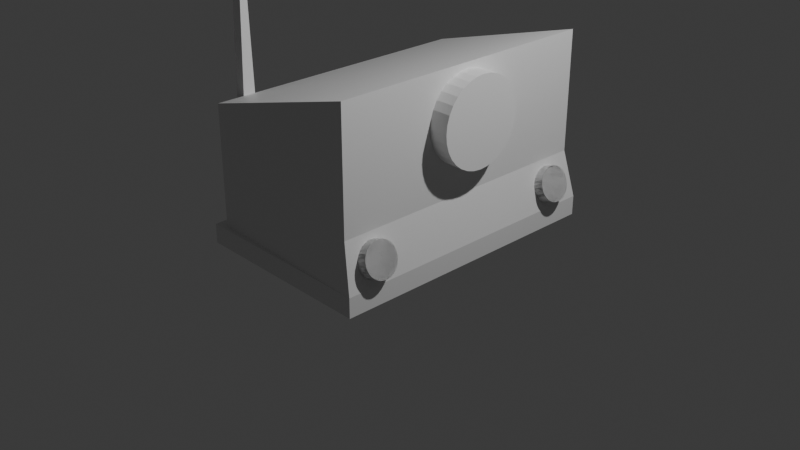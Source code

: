 # Source: FM-00_Radio.blend  (saved by Blender 4.2.66; exported with 4.5.12 LTS)
import bpy
from mathutils import Matrix  # noqa: F401  (used for matrix-valued properties, if any)

bpy.ops.wm.read_factory_settings(use_empty=True)
scene = bpy.context.scene
scene.name = 'Scene'

# ---- collections
col_collection = bpy.data.collections.new('Collection'); scene.collection.children.link(col_collection)

# ---- materials (node trees are filled in below, after node groups)
mat_material = bpy.data.materials.new('Material')
mat_material.alpha_threshold = 0.0
mat_material.roughness = 0.5
mat_material.line_color = (0.0, 0.0, 0.0, 1.0)

# ---- material node trees
mat_material.use_nodes = True; mat_material.node_tree.nodes.clear()
_N = mat_material.node_tree.nodes; _L = mat_material.node_tree.links
n0 = _N.new('ShaderNodeOutputMaterial'); n0.name = 'Material Output'; n0.location = (300, 300)
n1 = _N.new('ShaderNodeBsdfPrincipled'); n1.name = 'Principled BSDF'; n1.location = (10, 300)
n1.inputs[3].default_value = 1.45
_L.new(n1.outputs[0], n0.inputs[0])
n0.is_active_output = True

# ---- world
world_world = bpy.data.worlds.new('World'); scene.world = world_world
world_world.use_nodes = True; world_world.node_tree.nodes.clear()
_N = world_world.node_tree.nodes; _L = world_world.node_tree.links
n0 = _N.new('ShaderNodeOutputWorld'); n0.name = 'World Output'; n0.location = (300, 300)
n1 = _N.new('ShaderNodeBackground'); n1.name = 'Background'; n1.location = (10, 300)
n1.inputs[0].default_value = (0.05088, 0.05088, 0.05088, 1.0)
_L.new(n1.outputs[0], n0.inputs[0])
n0.is_active_output = True
world_world.color = (0.05088, 0.05088, 0.05088)
world_world.sun_shadow_jitter_overblur = 0.0

# ---- cameras
cam_camera = bpy.data.cameras.new('Camera')
cam_camera.clip_end = 100.0
cam_camera.ortho_scale = 7.314

# ---- lights
light_light = bpy.data.lights.new('Light', 'POINT')
light_light.energy = 1000.0
light_light.shadow_soft_size = 0.1

# ---- meshes
me_cube = bpy.data.meshes.new('Cube')
me_cube.from_pydata([(1.0, 1.534, -0.1032), (1.0, -1.534, -0.1032), (-0.8849, 1.477, 0.1032), (-1.0, 1.534, -0.1032), (-0.8849, -1.477, 0.1032), (-1.0, -1.534, -0.1032), (1.0, -1.534, 0.1032), (-1.0, -1.534, 0.1032), (1.0, 1.534, 0.1032), (-1.0, 1.534, 0.1032), (-0.8849, -1.477, 1.373), (-0.8849, 1.477, 1.373), (0.8849, 1.477, 0.5951), (0.8849, -1.477, 0.5951), (0.8849, 1.477, 1.865), (0.8849, -1.477, 1.865), (-1.0, -1.014, 0.1032), (-0.8849, -1.016, 0.1032), (-1.0, -1.211, 0.1032), (-0.8849, -1.217, 0.1032), (-1.0, -1.123, 3.426), (-1.0, -1.105, 3.426), (-0.8849, -1.124, 3.426), (-0.8849, -1.106, 3.426)], [], [(2, 17, 19, 4, 10, 11), (1, 6, 7, 5), (5, 7, 18, 16, 9, 3), (3, 0, 1, 5), (0, 8, 6, 1), (3, 9, 8, 0), (13, 4, 7, 6), (12, 13, 6, 8), (4, 19, 18, 7), (2, 12, 8, 9), (14, 11, 10, 15), (4, 13, 15, 10), (12, 2, 11, 14), (12, 14, 15, 13), (20, 22, 23, 21), (16, 17, 2, 9), (18, 19, 22, 20), (19, 17, 23, 22), (17, 16, 21, 23), (16, 18, 20, 21)])
_uv = me_cube.uv_layers.new(name='UVMap')
_uv.uv.foreach_set('vector', [0.8606, 0.5144, 0.8606, 0.7011, 0.8606, 0.7162, 0.8606, 0.7356, 0.8606, 0.7356, 0.8606, 0.5144, 0.375, 0.75, 0.625, 0.75, 0.625, 1.0, 0.375, 1.0, 0.375, 0.0, 0.625, 0.0, 0.625, 0.02631, 0.625, 0.04242, 0.625, 0.25, 0.375, 0.25, 0.125, 0.5, 0.375, 0.5, 0.375, 0.75, 0.125, 0.75, 0.375, 0.5, 0.625, 0.5, 0.625, 0.75, 0.375, 0.75, 0.375, 0.25, 0.625, 0.25, 0.625, 0.5, 0.375, 0.5, 0.6394, 0.7356, 0.8606, 0.7356, 0.875, 0.75, 0.625, 0.75, 0.6394, 0.5144, 0.6394, 0.7356, 0.625, 0.75, 0.625, 0.5, 0.8606, 0.7356, 0.8606, 0.7162, 0.875, 0.7237, 0.875, 0.75, 0.8606, 0.5144, 0.6394, 0.5144, 0.625, 0.5, 0.875, 0.5, 0.6394, 0.5144, 0.8606, 0.5144, 0.8606, 0.7356, 0.6394, 0.7356, 0.8606, 0.7356, 0.6394, 0.7356, 0.6394, 0.7356, 0.8606, 0.7356, 0.6394, 0.5144, 0.8606, 0.5144, 0.8606, 0.5144, 0.6394, 0.5144, 0.6394, 0.5144, 0.6394, 0.5144, 0.6394, 0.7356, 0.6394, 0.7356, 0.875, 0.7237, 0.8606, 0.7162, 0.8606, 0.7011, 0.875, 0.7076, 0.875, 0.7076, 0.8606, 0.7011, 0.8606, 0.5144, 0.875, 0.5, 0.875, 0.7237, 0.8606, 0.7162, 0.8606, 0.7162, 0.875, 0.7237, 0.8606, 0.7162, 0.8606, 0.7011, 0.8606, 0.7011, 0.8606, 0.7162, 0.8606, 0.7011, 0.875, 0.7076, 0.875, 0.7076, 0.8606, 0.7011, 0.625, 0.04242, 0.625, 0.02631, 0.625, 0.02631, 0.625, 0.04242])
me_cube.materials.append(mat_material)
me_cube.use_mirror_vertex_groups = False
me_cube.update()
me_cylinder = bpy.data.meshes.new('Cylinder')
me_cylinder.from_pydata([(0.0, 1.0, -1.0), (0.0, 1.0, 1.0), (0.1951, 0.9808, -1.0), (0.1951, 0.9808, 1.0), (0.3827, 0.9239, -1.0), (0.3827, 0.9239, 1.0), (0.5556, 0.8315, -1.0), (0.5556, 0.8315, 1.0), (0.7071, 0.7071, -1.0), (0.7071, 0.7071, 1.0), (0.8315, 0.5556, -1.0), (0.8315, 0.5556, 1.0), (0.9239, 0.3827, -1.0), (0.9239, 0.3827, 1.0), (0.9808, 0.1951, -1.0), (0.9808, 0.1951, 1.0), (1.0, 0.0, -1.0), (1.0, 0.0, 1.0), (0.9808, -0.1951, -1.0), (0.9808, -0.1951, 1.0), (0.9239, -0.3827, -1.0), (0.9239, -0.3827, 1.0), (0.8315, -0.5556, -1.0), (0.8315, -0.5556, 1.0), (0.7071, -0.7071, -1.0), (0.7071, -0.7071, 1.0), (0.5556, -0.8315, -1.0), (0.5556, -0.8315, 1.0), (0.3827, -0.9239, -1.0), (0.3827, -0.9239, 1.0), (0.1951, -0.9808, -1.0), (0.1951, -0.9808, 1.0), (0.0, -1.0, -1.0), (0.0, -1.0, 1.0), (-0.1951, -0.9808, -1.0), (-0.1951, -0.9808, 1.0), (-0.3827, -0.9239, -1.0), (-0.3827, -0.9239, 1.0), (-0.5556, -0.8315, -1.0), (-0.5556, -0.8315, 1.0), (-0.7071, -0.7071, -1.0), (-0.7071, -0.7071, 1.0), (-0.8315, -0.5556, -1.0), (-0.8315, -0.5556, 1.0), (-0.9239, -0.3827, -1.0), (-0.9239, -0.3827, 1.0), (-0.9808, -0.1951, -1.0), (-0.9808, -0.1951, 1.0), (-1.0, 0.0, -1.0), (-1.0, 0.0, 1.0), (-0.9808, 0.1951, -1.0), (-0.9808, 0.1951, 1.0), (-0.9239, 0.3827, -1.0), (-0.9239, 0.3827, 1.0), (-0.8315, 0.5556, -1.0), (-0.8315, 0.5556, 1.0), (-0.7071, 0.7071, -1.0), (-0.7071, 0.7071, 1.0), (-0.5556, 0.8315, -1.0), (-0.5556, 0.8315, 1.0), (-0.3827, 0.9239, -1.0), (-0.3827, 0.9239, 1.0), (-0.1951, 0.9808, -1.0), (-0.1951, 0.9808, 1.0)], [], [(0, 1, 3, 2), (2, 3, 5, 4), (4, 5, 7, 6), (6, 7, 9, 8), (8, 9, 11, 10), (10, 11, 13, 12), (12, 13, 15, 14), (14, 15, 17, 16), (16, 17, 19, 18), (18, 19, 21, 20), (20, 21, 23, 22), (22, 23, 25, 24), (24, 25, 27, 26), (26, 27, 29, 28), (28, 29, 31, 30), (30, 31, 33, 32), (32, 33, 35, 34), (34, 35, 37, 36), (36, 37, 39, 38), (38, 39, 41, 40), (40, 41, 43, 42), (42, 43, 45, 44), (44, 45, 47, 46), (46, 47, 49, 48), (48, 49, 51, 50), (50, 51, 53, 52), (52, 53, 55, 54), (54, 55, 57, 56), (56, 57, 59, 58), (58, 59, 61, 60), (3, 1, 63, 61, 59, 57, 55, 53, 51, 49, 47, 45, 43, 41, 39, 37, 35, 33, 31, 29, 27, 25, 23, 21, 19, 17, 15, 13, 11, 9, 7, 5), (60, 61, 63, 62), (62, 63, 1, 0), (0, 2, 4, 6, 8, 10, 12, 14, 16, 18, 20, 22, 24, 26, 28, 30, 32, 34, 36, 38, 40, 42, 44, 46, 48, 50, 52, 54, 56, 58, 60, 62)])
_uv = me_cylinder.uv_layers.new(name='UVMap')
_uv.uv.foreach_set('vector', [1.0, 0.5, 1.0, 1.0, 0.9688, 1.0, 0.9688, 0.5, 0.9688, 0.5, 0.9688, 1.0, 0.9375, 1.0, 0.9375, 0.5, 0.9375, 0.5, 0.9375, 1.0, 0.9062, 1.0, 0.9062, 0.5, 0.9062, 0.5, 0.9062, 1.0, 0.875, 1.0, 0.875, 0.5, 0.875, 0.5, 0.875, 1.0, 0.8438, 1.0, 0.8438, 0.5, 0.8438, 0.5, 0.8438, 1.0, 0.8125, 1.0, 0.8125, 0.5, 0.8125, 0.5, 0.8125, 1.0, 0.7812, 1.0, 0.7812, 0.5, 0.7812, 0.5, 0.7812, 1.0, 0.75, 1.0, 0.75, 0.5, 0.75, 0.5, 0.75, 1.0, 0.7188, 1.0, 0.7188, 0.5, 0.7188, 0.5, 0.7188, 1.0, 0.6875, 1.0, 0.6875, 0.5, 0.6875, 0.5, 0.6875, 1.0, 0.6562, 1.0, 0.6562, 0.5, 0.6562, 0.5, 0.6562, 1.0, 0.625, 1.0, 0.625, 0.5, 0.625, 0.5, 0.625, 1.0, 0.5938, 1.0, 0.5938, 0.5, 0.5938, 0.5, 0.5938, 1.0, 0.5625, 1.0, 0.5625, 0.5, 0.5625, 0.5, 0.5625, 1.0, 0.5312, 1.0, 0.5312, 0.5, 0.5312, 0.5, 0.5312, 1.0, 0.5, 1.0, 0.5, 0.5, 0.5, 0.5, 0.5, 1.0, 0.4688, 1.0, 0.4688, 0.5, 0.4688, 0.5, 0.4688, 1.0, 0.4375, 1.0, 0.4375, 0.5, 0.4375, 0.5, 0.4375, 1.0, 0.4062, 1.0, 0.4062, 0.5, 0.4062, 0.5, 0.4062, 1.0, 0.375, 1.0, 0.375, 0.5, 0.375, 0.5, 0.375, 1.0, 0.3438, 1.0, 0.3438, 0.5, 0.3438, 0.5, 0.3438, 1.0, 0.3125, 1.0, 0.3125, 0.5, 0.3125, 0.5, 0.3125, 1.0, 0.2812, 1.0, 0.2812, 0.5, 0.2812, 0.5, 0.2812, 1.0, 0.25, 1.0, 0.25, 0.5, 0.25, 0.5, 0.25, 1.0, 0.2188, 1.0, 0.2188, 0.5, 0.2188, 0.5, 0.2188, 1.0, 0.1875, 1.0, 0.1875, 0.5, 0.1875, 0.5, 0.1875, 1.0, 0.1562, 1.0, 0.1562, 0.5, 0.1562, 0.5, 0.1562, 1.0, 0.125, 1.0, 0.125, 0.5, 0.125, 0.5, 0.125, 1.0, 0.09375, 1.0, 0.09375, 0.5, 0.09375, 0.5, 0.09375, 1.0, 0.0625, 1.0, 0.0625, 0.5, 0.2968, 0.4854, 0.25, 0.49, 0.2032, 0.4854, 0.1582, 0.4717, 0.1167, 0.4496, 0.08029, 0.4197, 0.05045, 0.3833, 0.02827, 0.3418, 0.01461, 0.2968, 0.01, 0.25, 0.01461, 0.2032, 0.02827, 0.1582, 0.05045, 0.1167, 0.08029, 0.08029, 0.1167, 0.05045, 0.1582, 0.02827, 0.2032, 0.01461, 0.25, 0.01, 0.2968, 0.01461, 0.3418, 0.02827, 0.3833, 0.05045, 0.4197, 0.08029, 0.4496, 0.1167, 0.4717, 0.1582, 0.4854, 0.2032, 0.49, 0.25, 0.4854, 0.2968, 0.4717, 0.3418, 0.4496, 0.3833, 0.4197, 0.4197, 0.3833, 0.4496, 0.3418, 0.4717, 0.0625, 0.5, 0.0625, 1.0, 0.03125, 1.0, 0.03125, 0.5, 0.03125, 0.5, 0.03125, 1.0, 0.0, 1.0, 0.0, 0.5, 0.75, 0.49, 0.7968, 0.4854, 0.8418, 0.4717, 0.8833, 0.4496, 0.9197, 0.4197, 0.9496, 0.3833, 0.9717, 0.3418, 0.9854, 0.2968, 0.99, 0.25, 0.9854, 0.2032, 0.9717, 0.1582, 0.9496, 0.1167, 0.9197, 0.08029, 0.8833, 0.05045, 0.8418, 0.02827, 0.7968, 0.01461, 0.75, 0.01, 0.7032, 0.01461, 0.6582, 0.02827, 0.6167, 0.05045, 0.5803, 0.08029, 0.5504, 0.1167, 0.5283, 0.1582, 0.5146, 0.2032, 0.51, 0.25, 0.5146, 0.2968, 0.5283, 0.3418, 0.5504, 0.3833, 0.5803, 0.4197, 0.6167, 0.4496, 0.6582, 0.4717, 0.7032, 0.4854])
me_cylinder.update()
me_cylinder_001 = bpy.data.meshes.new('Cylinder.001')
me_cylinder_001.from_pydata([(0.0, 1.0, -1.0), (0.0, 1.0, 1.0), (0.1951, 0.9808, -1.0), (0.1951, 0.9808, 1.0), (0.3827, 0.9239, -1.0), (0.3827, 0.9239, 1.0), (0.5556, 0.8315, -1.0), (0.5556, 0.8315, 1.0), (0.7071, 0.7071, -1.0), (0.7071, 0.7071, 1.0), (0.8315, 0.5556, -1.0), (0.8315, 0.5556, 1.0), (0.9239, 0.3827, -1.0), (0.9239, 0.3827, 1.0), (0.9808, 0.1951, -1.0), (0.9808, 0.1951, 1.0), (1.0, 0.0, -1.0), (1.0, 0.0, 1.0), (0.9808, -0.1951, -1.0), (0.9808, -0.1951, 1.0), (0.9239, -0.3827, -1.0), (0.9239, -0.3827, 1.0), (0.8315, -0.5556, -1.0), (0.8315, -0.5556, 1.0), (0.7071, -0.7071, -1.0), (0.7071, -0.7071, 1.0), (0.5556, -0.8315, -1.0), (0.5556, -0.8315, 1.0), (0.3827, -0.9239, -1.0), (0.3827, -0.9239, 1.0), (0.1951, -0.9808, -1.0), (0.1951, -0.9808, 1.0), (0.0, -1.0, -1.0), (0.0, -1.0, 1.0), (-0.1951, -0.9808, -1.0), (-0.1951, -0.9808, 1.0), (-0.3827, -0.9239, -1.0), (-0.3827, -0.9239, 1.0), (-0.5556, -0.8315, -1.0), (-0.5556, -0.8315, 1.0), (-0.7071, -0.7071, -1.0), (-0.7071, -0.7071, 1.0), (-0.8315, -0.5556, -1.0), (-0.8315, -0.5556, 1.0), (-0.9239, -0.3827, -1.0), (-0.9239, -0.3827, 1.0), (-0.9808, -0.1951, -1.0), (-0.9808, -0.1951, 1.0), (-1.0, 0.0, -1.0), (-1.0, 0.0, 1.0), (-0.9808, 0.1951, -1.0), (-0.9808, 0.1951, 1.0), (-0.9239, 0.3827, -1.0), (-0.9239, 0.3827, 1.0), (-0.8315, 0.5556, -1.0), (-0.8315, 0.5556, 1.0), (-0.7071, 0.7071, -1.0), (-0.7071, 0.7071, 1.0), (-0.5556, 0.8315, -1.0), (-0.5556, 0.8315, 1.0), (-0.3827, 0.9239, -1.0), (-0.3827, 0.9239, 1.0), (-0.1951, 0.9808, -1.0), (-0.1951, 0.9808, 1.0)], [], [(0, 1, 3, 2), (2, 3, 5, 4), (4, 5, 7, 6), (6, 7, 9, 8), (8, 9, 11, 10), (10, 11, 13, 12), (12, 13, 15, 14), (14, 15, 17, 16), (16, 17, 19, 18), (18, 19, 21, 20), (20, 21, 23, 22), (22, 23, 25, 24), (24, 25, 27, 26), (26, 27, 29, 28), (28, 29, 31, 30), (30, 31, 33, 32), (32, 33, 35, 34), (34, 35, 37, 36), (36, 37, 39, 38), (38, 39, 41, 40), (40, 41, 43, 42), (42, 43, 45, 44), (44, 45, 47, 46), (46, 47, 49, 48), (48, 49, 51, 50), (50, 51, 53, 52), (52, 53, 55, 54), (54, 55, 57, 56), (56, 57, 59, 58), (58, 59, 61, 60), (3, 1, 63, 61, 59, 57, 55, 53, 51, 49, 47, 45, 43, 41, 39, 37, 35, 33, 31, 29, 27, 25, 23, 21, 19, 17, 15, 13, 11, 9, 7, 5), (60, 61, 63, 62), (62, 63, 1, 0), (0, 2, 4, 6, 8, 10, 12, 14, 16, 18, 20, 22, 24, 26, 28, 30, 32, 34, 36, 38, 40, 42, 44, 46, 48, 50, 52, 54, 56, 58, 60, 62)])
_uv = me_cylinder_001.uv_layers.new(name='UVMap')
_uv.uv.foreach_set('vector', [1.0, 0.5, 1.0, 1.0, 0.9688, 1.0, 0.9688, 0.5, 0.9688, 0.5, 0.9688, 1.0, 0.9375, 1.0, 0.9375, 0.5, 0.9375, 0.5, 0.9375, 1.0, 0.9062, 1.0, 0.9062, 0.5, 0.9062, 0.5, 0.9062, 1.0, 0.875, 1.0, 0.875, 0.5, 0.875, 0.5, 0.875, 1.0, 0.8438, 1.0, 0.8438, 0.5, 0.8438, 0.5, 0.8438, 1.0, 0.8125, 1.0, 0.8125, 0.5, 0.8125, 0.5, 0.8125, 1.0, 0.7812, 1.0, 0.7812, 0.5, 0.7812, 0.5, 0.7812, 1.0, 0.75, 1.0, 0.75, 0.5, 0.75, 0.5, 0.75, 1.0, 0.7188, 1.0, 0.7188, 0.5, 0.7188, 0.5, 0.7188, 1.0, 0.6875, 1.0, 0.6875, 0.5, 0.6875, 0.5, 0.6875, 1.0, 0.6562, 1.0, 0.6562, 0.5, 0.6562, 0.5, 0.6562, 1.0, 0.625, 1.0, 0.625, 0.5, 0.625, 0.5, 0.625, 1.0, 0.5938, 1.0, 0.5938, 0.5, 0.5938, 0.5, 0.5938, 1.0, 0.5625, 1.0, 0.5625, 0.5, 0.5625, 0.5, 0.5625, 1.0, 0.5312, 1.0, 0.5312, 0.5, 0.5312, 0.5, 0.5312, 1.0, 0.5, 1.0, 0.5, 0.5, 0.5, 0.5, 0.5, 1.0, 0.4688, 1.0, 0.4688, 0.5, 0.4688, 0.5, 0.4688, 1.0, 0.4375, 1.0, 0.4375, 0.5, 0.4375, 0.5, 0.4375, 1.0, 0.4062, 1.0, 0.4062, 0.5, 0.4062, 0.5, 0.4062, 1.0, 0.375, 1.0, 0.375, 0.5, 0.375, 0.5, 0.375, 1.0, 0.3438, 1.0, 0.3438, 0.5, 0.3438, 0.5, 0.3438, 1.0, 0.3125, 1.0, 0.3125, 0.5, 0.3125, 0.5, 0.3125, 1.0, 0.2812, 1.0, 0.2812, 0.5, 0.2812, 0.5, 0.2812, 1.0, 0.25, 1.0, 0.25, 0.5, 0.25, 0.5, 0.25, 1.0, 0.2188, 1.0, 0.2188, 0.5, 0.2188, 0.5, 0.2188, 1.0, 0.1875, 1.0, 0.1875, 0.5, 0.1875, 0.5, 0.1875, 1.0, 0.1562, 1.0, 0.1562, 0.5, 0.1562, 0.5, 0.1562, 1.0, 0.125, 1.0, 0.125, 0.5, 0.125, 0.5, 0.125, 1.0, 0.09375, 1.0, 0.09375, 0.5, 0.09375, 0.5, 0.09375, 1.0, 0.0625, 1.0, 0.0625, 0.5, 0.2968, 0.4854, 0.25, 0.49, 0.2032, 0.4854, 0.1582, 0.4717, 0.1167, 0.4496, 0.08029, 0.4197, 0.05045, 0.3833, 0.02827, 0.3418, 0.01461, 0.2968, 0.01, 0.25, 0.01461, 0.2032, 0.02827, 0.1582, 0.05045, 0.1167, 0.08029, 0.08029, 0.1167, 0.05045, 0.1582, 0.02827, 0.2032, 0.01461, 0.25, 0.01, 0.2968, 0.01461, 0.3418, 0.02827, 0.3833, 0.05045, 0.4197, 0.08029, 0.4496, 0.1167, 0.4717, 0.1582, 0.4854, 0.2032, 0.49, 0.25, 0.4854, 0.2968, 0.4717, 0.3418, 0.4496, 0.3833, 0.4197, 0.4197, 0.3833, 0.4496, 0.3418, 0.4717, 0.0625, 0.5, 0.0625, 1.0, 0.03125, 1.0, 0.03125, 0.5, 0.03125, 0.5, 0.03125, 1.0, 0.0, 1.0, 0.0, 0.5, 0.75, 0.49, 0.7968, 0.4854, 0.8418, 0.4717, 0.8833, 0.4496, 0.9197, 0.4197, 0.9496, 0.3833, 0.9717, 0.3418, 0.9854, 0.2968, 0.99, 0.25, 0.9854, 0.2032, 0.9717, 0.1582, 0.9496, 0.1167, 0.9197, 0.08029, 0.8833, 0.05045, 0.8418, 0.02827, 0.7968, 0.01461, 0.75, 0.01, 0.7032, 0.01461, 0.6582, 0.02827, 0.6167, 0.05045, 0.5803, 0.08029, 0.5504, 0.1167, 0.5283, 0.1582, 0.5146, 0.2032, 0.51, 0.25, 0.5146, 0.2968, 0.5283, 0.3418, 0.5504, 0.3833, 0.5803, 0.4197, 0.6167, 0.4496, 0.6582, 0.4717, 0.7032, 0.4854])
me_cylinder_001.update()
me_cylinder_002 = bpy.data.meshes.new('Cylinder.002')
me_cylinder_002.from_pydata([(0.0, 1.0, -1.0), (0.0, 1.0, 1.0), (0.1951, 0.9808, -1.0), (0.1951, 0.9808, 1.0), (0.3827, 0.9239, -1.0), (0.3827, 0.9239, 1.0), (0.5556, 0.8315, -1.0), (0.5556, 0.8315, 1.0), (0.7071, 0.7071, -1.0), (0.7071, 0.7071, 1.0), (0.8315, 0.5556, -1.0), (0.8315, 0.5556, 1.0), (0.9239, 0.3827, -1.0), (0.9239, 0.3827, 1.0), (0.9808, 0.1951, -1.0), (0.9808, 0.1951, 1.0), (1.0, 0.0, -1.0), (1.0, 0.0, 1.0), (0.9808, -0.1951, -1.0), (0.9808, -0.1951, 1.0), (0.9239, -0.3827, -1.0), (0.9239, -0.3827, 1.0), (0.8315, -0.5556, -1.0), (0.8315, -0.5556, 1.0), (0.7071, -0.7071, -1.0), (0.7071, -0.7071, 1.0), (0.5556, -0.8315, -1.0), (0.5556, -0.8315, 1.0), (0.3827, -0.9239, -1.0), (0.3827, -0.9239, 1.0), (0.1951, -0.9808, -1.0), (0.1951, -0.9808, 1.0), (0.0, -1.0, -1.0), (0.0, -1.0, 1.0), (-0.1951, -0.9808, -1.0), (-0.1951, -0.9808, 1.0), (-0.3827, -0.9239, -1.0), (-0.3827, -0.9239, 1.0), (-0.5556, -0.8315, -1.0), (-0.5556, -0.8315, 1.0), (-0.7071, -0.7071, -1.0), (-0.7071, -0.7071, 1.0), (-0.8315, -0.5556, -1.0), (-0.8315, -0.5556, 1.0), (-0.9239, -0.3827, -1.0), (-0.9239, -0.3827, 1.0), (-0.9808, -0.1951, -1.0), (-0.9808, -0.1951, 1.0), (-1.0, 0.0, -1.0), (-1.0, 0.0, 1.0), (-0.9808, 0.1951, -1.0), (-0.9808, 0.1951, 1.0), (-0.9239, 0.3827, -1.0), (-0.9239, 0.3827, 1.0), (-0.8315, 0.5556, -1.0), (-0.8315, 0.5556, 1.0), (-0.7071, 0.7071, -1.0), (-0.7071, 0.7071, 1.0), (-0.5556, 0.8315, -1.0), (-0.5556, 0.8315, 1.0), (-0.3827, 0.9239, -1.0), (-0.3827, 0.9239, 1.0), (-0.1951, 0.9808, -1.0), (-0.1951, 0.9808, 1.0)], [], [(0, 1, 3, 2), (2, 3, 5, 4), (4, 5, 7, 6), (6, 7, 9, 8), (8, 9, 11, 10), (10, 11, 13, 12), (12, 13, 15, 14), (14, 15, 17, 16), (16, 17, 19, 18), (18, 19, 21, 20), (20, 21, 23, 22), (22, 23, 25, 24), (24, 25, 27, 26), (26, 27, 29, 28), (28, 29, 31, 30), (30, 31, 33, 32), (32, 33, 35, 34), (34, 35, 37, 36), (36, 37, 39, 38), (38, 39, 41, 40), (40, 41, 43, 42), (42, 43, 45, 44), (44, 45, 47, 46), (46, 47, 49, 48), (48, 49, 51, 50), (50, 51, 53, 52), (52, 53, 55, 54), (54, 55, 57, 56), (56, 57, 59, 58), (58, 59, 61, 60), (3, 1, 63, 61, 59, 57, 55, 53, 51, 49, 47, 45, 43, 41, 39, 37, 35, 33, 31, 29, 27, 25, 23, 21, 19, 17, 15, 13, 11, 9, 7, 5), (60, 61, 63, 62), (62, 63, 1, 0), (0, 2, 4, 6, 8, 10, 12, 14, 16, 18, 20, 22, 24, 26, 28, 30, 32, 34, 36, 38, 40, 42, 44, 46, 48, 50, 52, 54, 56, 58, 60, 62)])
_uv = me_cylinder_002.uv_layers.new(name='UVMap')
_uv.uv.foreach_set('vector', [1.0, 0.5, 1.0, 1.0, 0.9688, 1.0, 0.9688, 0.5, 0.9688, 0.5, 0.9688, 1.0, 0.9375, 1.0, 0.9375, 0.5, 0.9375, 0.5, 0.9375, 1.0, 0.9062, 1.0, 0.9062, 0.5, 0.9062, 0.5, 0.9062, 1.0, 0.875, 1.0, 0.875, 0.5, 0.875, 0.5, 0.875, 1.0, 0.8438, 1.0, 0.8438, 0.5, 0.8438, 0.5, 0.8438, 1.0, 0.8125, 1.0, 0.8125, 0.5, 0.8125, 0.5, 0.8125, 1.0, 0.7812, 1.0, 0.7812, 0.5, 0.7812, 0.5, 0.7812, 1.0, 0.75, 1.0, 0.75, 0.5, 0.75, 0.5, 0.75, 1.0, 0.7188, 1.0, 0.7188, 0.5, 0.7188, 0.5, 0.7188, 1.0, 0.6875, 1.0, 0.6875, 0.5, 0.6875, 0.5, 0.6875, 1.0, 0.6562, 1.0, 0.6562, 0.5, 0.6562, 0.5, 0.6562, 1.0, 0.625, 1.0, 0.625, 0.5, 0.625, 0.5, 0.625, 1.0, 0.5938, 1.0, 0.5938, 0.5, 0.5938, 0.5, 0.5938, 1.0, 0.5625, 1.0, 0.5625, 0.5, 0.5625, 0.5, 0.5625, 1.0, 0.5312, 1.0, 0.5312, 0.5, 0.5312, 0.5, 0.5312, 1.0, 0.5, 1.0, 0.5, 0.5, 0.5, 0.5, 0.5, 1.0, 0.4688, 1.0, 0.4688, 0.5, 0.4688, 0.5, 0.4688, 1.0, 0.4375, 1.0, 0.4375, 0.5, 0.4375, 0.5, 0.4375, 1.0, 0.4062, 1.0, 0.4062, 0.5, 0.4062, 0.5, 0.4062, 1.0, 0.375, 1.0, 0.375, 0.5, 0.375, 0.5, 0.375, 1.0, 0.3438, 1.0, 0.3438, 0.5, 0.3438, 0.5, 0.3438, 1.0, 0.3125, 1.0, 0.3125, 0.5, 0.3125, 0.5, 0.3125, 1.0, 0.2812, 1.0, 0.2812, 0.5, 0.2812, 0.5, 0.2812, 1.0, 0.25, 1.0, 0.25, 0.5, 0.25, 0.5, 0.25, 1.0, 0.2188, 1.0, 0.2188, 0.5, 0.2188, 0.5, 0.2188, 1.0, 0.1875, 1.0, 0.1875, 0.5, 0.1875, 0.5, 0.1875, 1.0, 0.1562, 1.0, 0.1562, 0.5, 0.1562, 0.5, 0.1562, 1.0, 0.125, 1.0, 0.125, 0.5, 0.125, 0.5, 0.125, 1.0, 0.09375, 1.0, 0.09375, 0.5, 0.09375, 0.5, 0.09375, 1.0, 0.0625, 1.0, 0.0625, 0.5, 0.2968, 0.4854, 0.25, 0.49, 0.2032, 0.4854, 0.1582, 0.4717, 0.1167, 0.4496, 0.08029, 0.4197, 0.05045, 0.3833, 0.02827, 0.3418, 0.01461, 0.2968, 0.01, 0.25, 0.01461, 0.2032, 0.02827, 0.1582, 0.05045, 0.1167, 0.08029, 0.08029, 0.1167, 0.05045, 0.1582, 0.02827, 0.2032, 0.01461, 0.25, 0.01, 0.2968, 0.01461, 0.3418, 0.02827, 0.3833, 0.05045, 0.4197, 0.08029, 0.4496, 0.1167, 0.4717, 0.1582, 0.4854, 0.2032, 0.49, 0.25, 0.4854, 0.2968, 0.4717, 0.3418, 0.4496, 0.3833, 0.4197, 0.4197, 0.3833, 0.4496, 0.3418, 0.4717, 0.0625, 0.5, 0.0625, 1.0, 0.03125, 1.0, 0.03125, 0.5, 0.03125, 0.5, 0.03125, 1.0, 0.0, 1.0, 0.0, 0.5, 0.75, 0.49, 0.7968, 0.4854, 0.8418, 0.4717, 0.8833, 0.4496, 0.9197, 0.4197, 0.9496, 0.3833, 0.9717, 0.3418, 0.9854, 0.2968, 0.99, 0.25, 0.9854, 0.2032, 0.9717, 0.1582, 0.9496, 0.1167, 0.9197, 0.08029, 0.8833, 0.05045, 0.8418, 0.02827, 0.7968, 0.01461, 0.75, 0.01, 0.7032, 0.01461, 0.6582, 0.02827, 0.6167, 0.05045, 0.5803, 0.08029, 0.5504, 0.1167, 0.5283, 0.1582, 0.5146, 0.2032, 0.51, 0.25, 0.5146, 0.2968, 0.5283, 0.3418, 0.5504, 0.3833, 0.5803, 0.4197, 0.6167, 0.4496, 0.6582, 0.4717, 0.7032, 0.4854])
me_cylinder_002.update()

# ---- objects
ob_cube = bpy.data.objects.new('Cube', me_cube)
ob_light = bpy.data.objects.new('Light', light_light)
ob_camera = bpy.data.objects.new('Camera', cam_camera)
ob_cylinder = bpy.data.objects.new('Cylinder', me_cylinder)
ob_cylinder_001 = bpy.data.objects.new('Cylinder.001', me_cylinder_001)
ob_cylinder_002 = bpy.data.objects.new('Cylinder.002', me_cylinder_002)

# ---- transforms, parenting, visibility, modifiers, constraints
ob_cube.location = (0.0, 0.0, 0.0)
ob_cube.lock_rotations_4d = False
ob_cube.empty_display_type = 'ARROWS'
ob_cube.lineart.crease_threshold = 0.0
_m = ob_cube.modifiers.new('Bevel', 'BEVEL')
_m.width = 1.0
_m.width_pct = 1.0
_m.segments = 10
_m.limit_method = 'WEIGHT'
_m = ob_cube.modifiers.new('Boolean', 'BOOLEAN')
_m.object = ob_cylinder
_m = ob_cube.modifiers.new('Boolean.001', 'BOOLEAN')
_m.object = ob_cylinder_001
_m.operation = 'UNION'
_m = ob_cube.modifiers.new('Boolean.002', 'BOOLEAN')
_m.object = ob_cylinder_002
_m.operation = 'UNION'
ob_light.location = (4.076, 1.005, 5.904)
ob_light.rotation_euler = (0.6503, 0.05522, 1.866)
ob_light.lock_rotations_4d = False
ob_light.empty_display_type = 'ARROWS'
ob_light.color = (0.0, 0.0, 0.0, 0.0)
ob_light.lineart.crease_threshold = 0.0
ob_camera.location = (7.359, -6.926, 4.958)
ob_camera.rotation_euler = (1.109, 0.0, 0.8149)
ob_camera.lock_rotations_4d = False
ob_camera.empty_display_type = 'ARROWS'
ob_camera.color = (0.0, 0.0, 0.0, 0.0)
ob_camera.display_type = 'WIRE'
ob_camera.lineart.crease_threshold = 0.0
ob_cylinder.location = (0.9487, 0.0, 1.347)
ob_cylinder.rotation_euler = (-1.344e-07, 1.571, 0.0)
ob_cylinder.scale = (0.4573, 0.4573, 0.1381)
ob_cylinder_001.location = (0.9176, -1.194, 0.3327)
ob_cylinder_001.rotation_euler = (-1.116e-07, 1.236, -2.273e-08)
ob_cylinder_001.scale = (0.1848, 0.1848, 0.1381)
ob_cylinder_002.location = (0.9176, 1.148, 0.3327)
ob_cylinder_002.rotation_euler = (-1.116e-07, 1.236, -2.273e-08)
ob_cylinder_002.scale = (0.1848, 0.1848, 0.1381)

# ---- collection membership
col_collection.objects.link(ob_cube)
col_collection.objects.link(ob_light)
col_collection.objects.link(ob_camera)
col_collection.objects.link(ob_cylinder)
col_collection.objects.link(ob_cylinder_001)
col_collection.objects.link(ob_cylinder_002)

# ---- scene / render settings (as saved in the file)
scene.camera = ob_camera
scene.frame_start = 1; scene.frame_end = 250; scene.frame_set(1)
scene.render.engine = 'BLENDER_EEVEE_NEXT'
bpy.context.view_layer.update()
